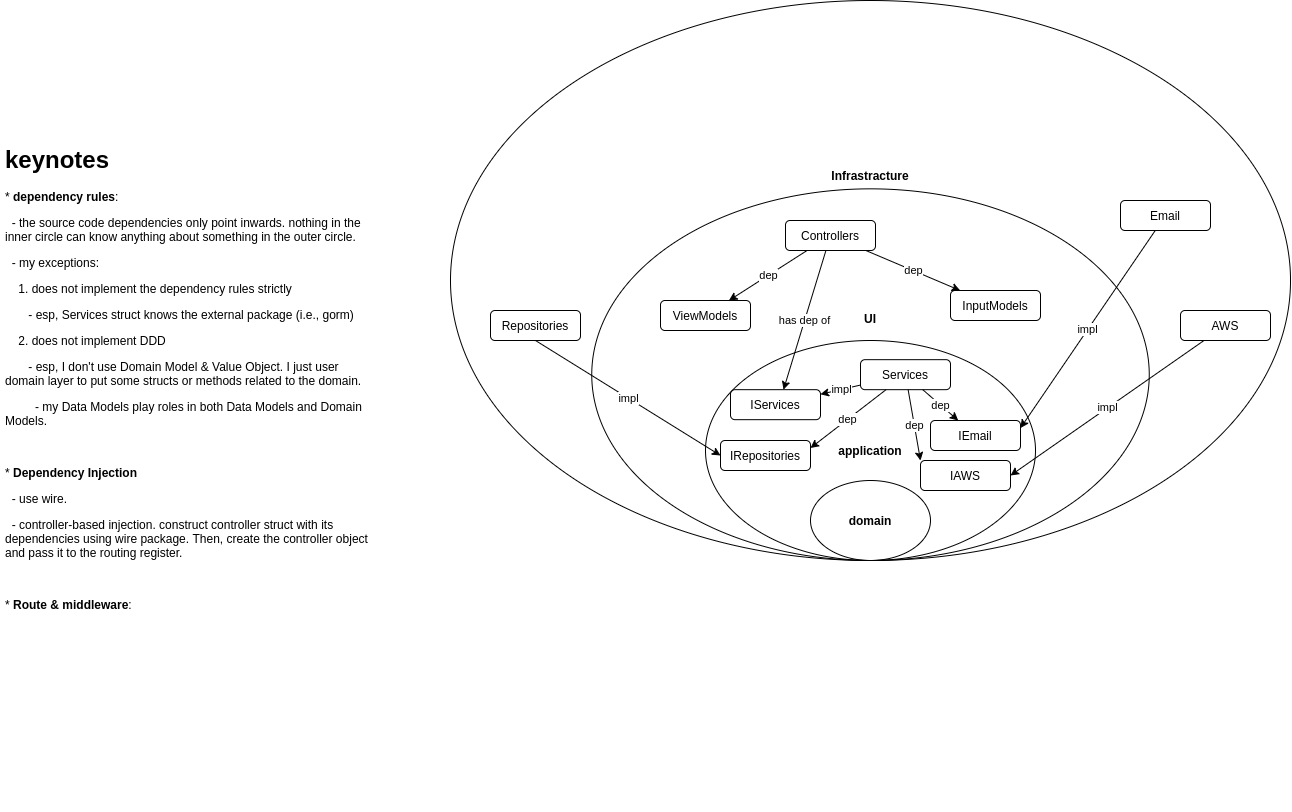

The diagram above was exported from draw.io. Its source (the exported page's mxGraphModel, read from the mxfile embedded in the PNG):
<mxGraphModel dx="2146" dy="1831" grid="1" gridSize="10" guides="1" tooltips="1" connect="1" arrows="1" fold="1" page="1" pageScale="1" pageWidth="850" pageHeight="1100" background="#FFFFFF" math="0" shadow="0">
  <root>
    <mxCell id="0" />
    <mxCell id="1" parent="0" />
    <mxCell id="DM5GlVwj77jxbdAWkcOo-4" value="&lt;b&gt;application&lt;/b&gt;" style="ellipse;whiteSpace=wrap;html=1;fillColor=none;" vertex="1" parent="1">
      <mxGeometry x="255" y="240" width="330" height="220" as="geometry" />
    </mxCell>
    <mxCell id="DM5GlVwj77jxbdAWkcOo-5" value="&lt;b&gt;UI&lt;/b&gt;&lt;br&gt;&lt;br&gt;&lt;br&gt;&lt;br&gt;&lt;br&gt;&lt;br&gt;&lt;br&gt;&lt;br&gt;&lt;br&gt;" style="ellipse;whiteSpace=wrap;html=1;fillColor=none;" vertex="1" parent="1">
      <mxGeometry x="141.25" y="88.34" width="557.5" height="371.66" as="geometry" />
    </mxCell>
    <mxCell id="DM5GlVwj77jxbdAWkcOo-6" value="&lt;b&gt;Infrastracture&lt;/b&gt;&lt;br&gt;&lt;br&gt;&lt;br&gt;&lt;br&gt;&lt;br&gt;&lt;br&gt;&lt;br&gt;&lt;br&gt;&lt;br&gt;&lt;br&gt;&lt;br&gt;&lt;br&gt;&lt;br&gt;&lt;br&gt;&lt;br&gt;&lt;br&gt;" style="ellipse;whiteSpace=wrap;html=1;fillColor=none;" vertex="1" parent="1">
      <mxGeometry x="-0.009999999999990905" y="-100" width="840.02" height="560" as="geometry" />
    </mxCell>
    <mxCell id="DM5GlVwj77jxbdAWkcOo-3" value="&lt;b&gt;domain&lt;/b&gt;" style="ellipse;whiteSpace=wrap;html=1;fillColor=none;" vertex="1" parent="1">
      <mxGeometry x="360" y="380" width="120" height="80" as="geometry" />
    </mxCell>
    <mxCell id="DM5GlVwj77jxbdAWkcOo-27" value="has dep of" style="edgeStyle=none;rounded=0;orthogonalLoop=1;jettySize=auto;html=1;entryX=0.589;entryY=0;entryDx=0;entryDy=0;entryPerimeter=0;" edge="1" parent="1" source="DM5GlVwj77jxbdAWkcOo-7" target="DM5GlVwj77jxbdAWkcOo-8">
      <mxGeometry relative="1" as="geometry" />
    </mxCell>
    <mxCell id="DM5GlVwj77jxbdAWkcOo-28" value="dep" style="edgeStyle=none;rounded=0;orthogonalLoop=1;jettySize=auto;html=1;" edge="1" parent="1" source="DM5GlVwj77jxbdAWkcOo-7" target="DM5GlVwj77jxbdAWkcOo-10">
      <mxGeometry relative="1" as="geometry" />
    </mxCell>
    <mxCell id="DM5GlVwj77jxbdAWkcOo-29" value="dep" style="edgeStyle=none;rounded=0;orthogonalLoop=1;jettySize=auto;html=1;" edge="1" parent="1" source="DM5GlVwj77jxbdAWkcOo-7" target="DM5GlVwj77jxbdAWkcOo-11">
      <mxGeometry relative="1" as="geometry" />
    </mxCell>
    <mxCell id="DM5GlVwj77jxbdAWkcOo-7" value="Controllers" style="rounded=1;whiteSpace=wrap;html=1;fillColor=none;" vertex="1" parent="1">
      <mxGeometry x="335" y="120" width="90" height="30" as="geometry" />
    </mxCell>
    <mxCell id="DM5GlVwj77jxbdAWkcOo-8" value="IServices" style="rounded=1;whiteSpace=wrap;html=1;fillColor=none;" vertex="1" parent="1">
      <mxGeometry x="280" y="289.17" width="90" height="30" as="geometry" />
    </mxCell>
    <mxCell id="DM5GlVwj77jxbdAWkcOo-9" value="&lt;h1&gt;keynotes&lt;/h1&gt;&lt;p&gt;*&amp;nbsp;&lt;b&gt;dependency rules&lt;/b&gt;:&lt;/p&gt;&lt;p&gt;&amp;nbsp; - the source code dependencies only point inwards. nothing in the inner circle can know anything about something in the outer circle.&lt;/p&gt;&lt;p&gt;&amp;nbsp; - my exceptions:&lt;/p&gt;&lt;p&gt;&amp;nbsp; &amp;nbsp; 1. does not implement the dependency rules strictly&amp;nbsp;&lt;/p&gt;&lt;p&gt;&amp;nbsp; &amp;nbsp; &amp;nbsp; &amp;nbsp;- esp, Services struct knows the external package (i.e., gorm)&lt;/p&gt;&lt;p&gt;&amp;nbsp; &amp;nbsp; 2. does not implement DDD&lt;/p&gt;&lt;p&gt;&amp;nbsp; &amp;nbsp; &amp;nbsp; &amp;nbsp;- esp, I don't use Domain Model &amp;amp; Value Object. I just user domain layer to put some structs or methods related to the domain.&lt;/p&gt;&lt;p&gt;&amp;nbsp; &amp;nbsp; &amp;nbsp; &amp;nbsp; &amp;nbsp;- my Data Models play roles in both Data Models and Domain Models.&amp;nbsp;&lt;/p&gt;&lt;p&gt;&lt;br&gt;&lt;/p&gt;&lt;p&gt;* &lt;b&gt;Dependency Injection&lt;/b&gt;&lt;/p&gt;&lt;p&gt;&amp;nbsp; - use wire.&lt;/p&gt;&lt;p&gt;&amp;nbsp; - controller-based injection. construct controller struct with its dependencies using wire package. Then, create the controller object and pass it to the routing register.&amp;nbsp;&lt;/p&gt;&lt;p&gt;&lt;br&gt;&lt;/p&gt;&lt;p&gt;* &lt;b&gt;Route &amp;amp; middleware&lt;/b&gt;:&lt;/p&gt;" style="text;html=1;strokeColor=none;fillColor=none;spacing=5;spacingTop=-20;whiteSpace=wrap;overflow=hidden;rounded=0;" vertex="1" parent="1">
      <mxGeometry x="-450" y="40" width="380" height="670" as="geometry" />
    </mxCell>
    <mxCell id="DM5GlVwj77jxbdAWkcOo-10" value="ViewModels" style="rounded=1;whiteSpace=wrap;html=1;fillColor=none;" vertex="1" parent="1">
      <mxGeometry x="210" y="200" width="90" height="30" as="geometry" />
    </mxCell>
    <mxCell id="DM5GlVwj77jxbdAWkcOo-11" value="InputModels" style="rounded=1;whiteSpace=wrap;html=1;fillColor=none;" vertex="1" parent="1">
      <mxGeometry x="500" y="190" width="90" height="30" as="geometry" />
    </mxCell>
    <mxCell id="DM5GlVwj77jxbdAWkcOo-30" value="impl" style="edgeStyle=none;rounded=0;orthogonalLoop=1;jettySize=auto;html=1;" edge="1" parent="1" source="DM5GlVwj77jxbdAWkcOo-13" target="DM5GlVwj77jxbdAWkcOo-8">
      <mxGeometry relative="1" as="geometry" />
    </mxCell>
    <mxCell id="DM5GlVwj77jxbdAWkcOo-31" value="dep" style="edgeStyle=none;rounded=0;orthogonalLoop=1;jettySize=auto;html=1;" edge="1" parent="1" source="DM5GlVwj77jxbdAWkcOo-13" target="DM5GlVwj77jxbdAWkcOo-18">
      <mxGeometry relative="1" as="geometry" />
    </mxCell>
    <mxCell id="DM5GlVwj77jxbdAWkcOo-32" value="dep" style="edgeStyle=none;rounded=0;orthogonalLoop=1;jettySize=auto;html=1;entryX=0;entryY=0;entryDx=0;entryDy=0;" edge="1" parent="1" source="DM5GlVwj77jxbdAWkcOo-13" target="DM5GlVwj77jxbdAWkcOo-19">
      <mxGeometry relative="1" as="geometry" />
    </mxCell>
    <mxCell id="DM5GlVwj77jxbdAWkcOo-33" value="dep" style="edgeStyle=none;rounded=0;orthogonalLoop=1;jettySize=auto;html=1;entryX=1;entryY=0.25;entryDx=0;entryDy=0;" edge="1" parent="1" source="DM5GlVwj77jxbdAWkcOo-13" target="DM5GlVwj77jxbdAWkcOo-15">
      <mxGeometry relative="1" as="geometry" />
    </mxCell>
    <mxCell id="DM5GlVwj77jxbdAWkcOo-13" value="Services" style="rounded=1;whiteSpace=wrap;html=1;fillColor=none;" vertex="1" parent="1">
      <mxGeometry x="410" y="259.17" width="90" height="30" as="geometry" />
    </mxCell>
    <mxCell id="DM5GlVwj77jxbdAWkcOo-20" value="impl" style="rounded=0;orthogonalLoop=1;jettySize=auto;html=1;entryX=0;entryY=0.5;entryDx=0;entryDy=0;exitX=0.5;exitY=1;exitDx=0;exitDy=0;" edge="1" parent="1" source="DM5GlVwj77jxbdAWkcOo-14" target="DM5GlVwj77jxbdAWkcOo-15">
      <mxGeometry relative="1" as="geometry" />
    </mxCell>
    <mxCell id="DM5GlVwj77jxbdAWkcOo-14" value="Repositories" style="rounded=1;whiteSpace=wrap;html=1;fillColor=none;" vertex="1" parent="1">
      <mxGeometry x="40" y="210" width="90" height="30" as="geometry" />
    </mxCell>
    <mxCell id="DM5GlVwj77jxbdAWkcOo-15" value="IRepositories" style="rounded=1;whiteSpace=wrap;html=1;fillColor=none;" vertex="1" parent="1">
      <mxGeometry x="270" y="340" width="90" height="30" as="geometry" />
    </mxCell>
    <mxCell id="DM5GlVwj77jxbdAWkcOo-25" value="impl" style="edgeStyle=none;rounded=0;orthogonalLoop=1;jettySize=auto;html=1;entryX=1;entryY=0.25;entryDx=0;entryDy=0;" edge="1" parent="1" source="DM5GlVwj77jxbdAWkcOo-16" target="DM5GlVwj77jxbdAWkcOo-18">
      <mxGeometry relative="1" as="geometry" />
    </mxCell>
    <mxCell id="DM5GlVwj77jxbdAWkcOo-16" value="Email" style="rounded=1;whiteSpace=wrap;html=1;fillColor=none;" vertex="1" parent="1">
      <mxGeometry x="670" y="100" width="90" height="30" as="geometry" />
    </mxCell>
    <mxCell id="DM5GlVwj77jxbdAWkcOo-24" value="impl" style="edgeStyle=none;rounded=0;orthogonalLoop=1;jettySize=auto;html=1;entryX=1;entryY=0.5;entryDx=0;entryDy=0;" edge="1" parent="1" source="DM5GlVwj77jxbdAWkcOo-17" target="DM5GlVwj77jxbdAWkcOo-19">
      <mxGeometry relative="1" as="geometry" />
    </mxCell>
    <mxCell id="DM5GlVwj77jxbdAWkcOo-17" value="AWS" style="rounded=1;whiteSpace=wrap;html=1;fillColor=none;" vertex="1" parent="1">
      <mxGeometry x="730" y="210" width="90" height="30" as="geometry" />
    </mxCell>
    <mxCell id="DM5GlVwj77jxbdAWkcOo-18" value="IEmail" style="rounded=1;whiteSpace=wrap;html=1;fillColor=none;" vertex="1" parent="1">
      <mxGeometry x="480" y="320" width="90" height="30" as="geometry" />
    </mxCell>
    <mxCell id="DM5GlVwj77jxbdAWkcOo-19" value="IAWS" style="rounded=1;whiteSpace=wrap;html=1;fillColor=none;" vertex="1" parent="1">
      <mxGeometry x="470" y="360" width="90" height="30" as="geometry" />
    </mxCell>
  </root>
</mxGraphModel>